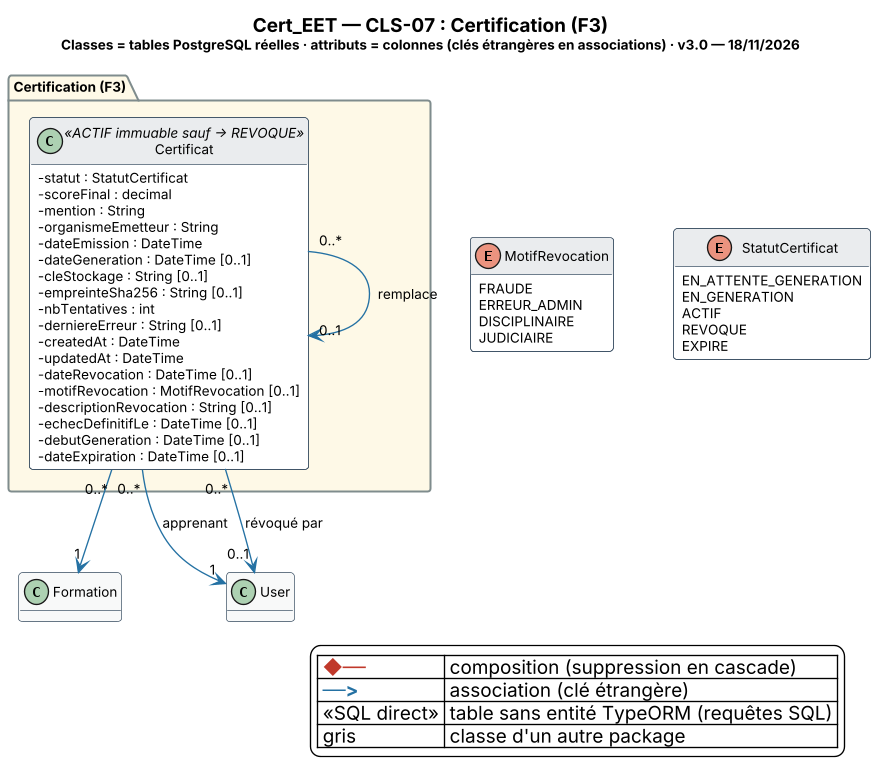

The diagram above was rendered by PlantUML. Its source (embedded in the PNG):
@startuml Cert_EET_CLS-07_Certification
' CLS-07 — Certification (F3) · généré depuis le schéma réel (43 migrations, PR #141)
skinparam backgroundColor #FFFFFF
skinparam shadowing false
skinparam DefaultFontName "Segoe UI"
skinparam DefaultFontSize 10
skinparam classAttributeIconSize 0
skinparam dpi 130
skinparam nodesep 45
skinparam ranksep 60
skinparam class {
  BackgroundColor #FFFFFF
  BorderColor #34495E
  HeaderBackgroundColor #EAECEE
}
skinparam package {
  BorderColor #7F8C8D
  FontStyle bold
}
skinparam note {
  BackgroundColor #FEF9E7
  BorderColor #B7950B
  FontSize 9
}
hide empty methods
title <size:14><b>Cert_EET — CLS-07 : Certification (F3)</b></size>\n<size:10>Classes = tables PostgreSQL réelles · attributs = colonnes (clés étrangères en associations) · v3.0 — 18/11/2026</size>
package "Certification (F3)" #FEF9E7 {
class Certificat <<ACTIF immuable sauf → REVOQUE>> {
  - statut : StatutCertificat
  - scoreFinal : decimal
  - mention : String
  - organismeEmetteur : String
  - dateEmission : DateTime
  - dateGeneration : DateTime [0..1]
  - cleStockage : String [0..1]
  - empreinteSha256 : String [0..1]
  - nbTentatives : int
  - derniereErreur : String [0..1]
  - createdAt : DateTime
  - updatedAt : DateTime
  - dateRevocation : DateTime [0..1]
  - motifRevocation : MotifRevocation [0..1]
  - descriptionRevocation : String [0..1]
  - echecDefinitifLe : DateTime [0..1]
  - debutGeneration : DateTime [0..1]
  - dateExpiration : DateTime [0..1]
}
}
class Formation #F8F9F9 {
}
class User #F8F9F9 {
}
Certificat "0..*" -[#2471A3]-> "1" User : apprenant
Certificat "0..*" -[#2471A3]-> "1" Formation
Certificat "0..*" -[#2471A3]-> "0..1" Certificat : remplace
Certificat "0..*" -[#2471A3]-> "0..1" User : révoqué par
enum MotifRevocation {
  FRAUDE
  ERREUR_ADMIN
  DISCIPLINAIRE
  JUDICIAIRE
}
enum StatutCertificat {
  EN_ATTENTE_GENERATION
  EN_GENERATION
  ACTIF
  REVOQUE
  EXPIRE
}
legend bottom right
  | <color:#C0392B><b>◆──</b></color> | composition (suppression en cascade) |
  | <color:#2471A3><b>──></b></color> | association (clé étrangère) |
  | <<SQL direct>> | table sans entité TypeORM (requêtes SQL) |
  | gris | classe d'un autre package |
endlegend
@enduml